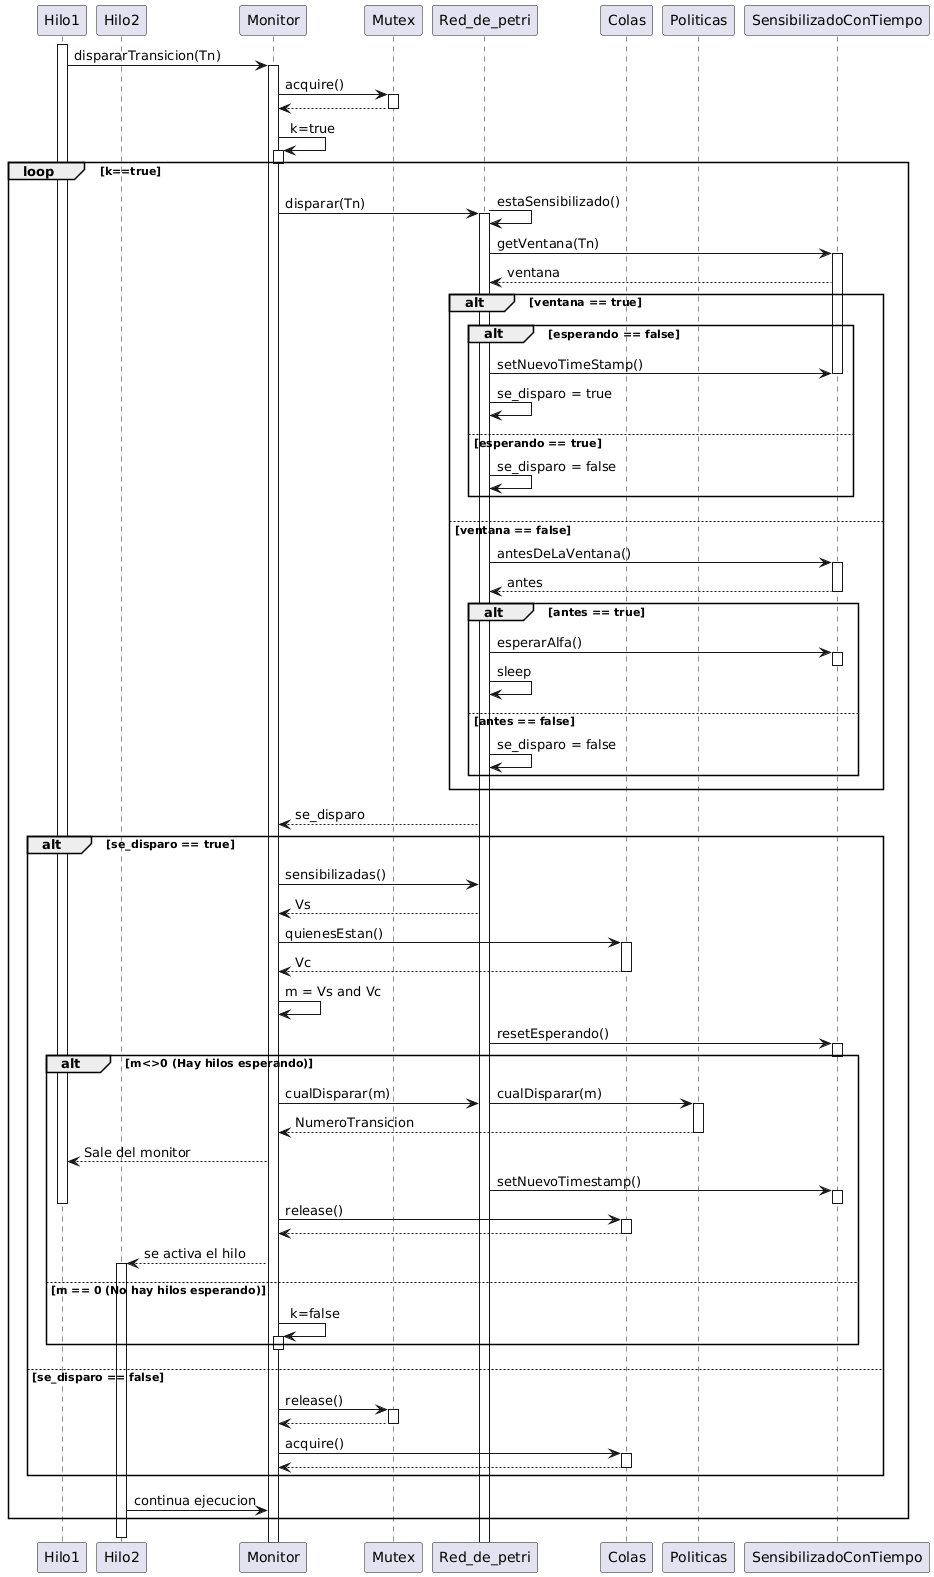

The diagram above was rendered by PlantUML. Its source (embedded in the PNG):
@startuml
!pragma teoz true
' Definicion de participantes
participant Hilo1
participant Hilo2
participant Monitor
participant Mutex
participant Red_de_petri
participant Colas 
participant Politicas
participant SensibilizadoConTiempo

' Secuencia
'' El hilo intenta disparar una Transicion
activate Hilo1
Hilo1 -> Monitor : dispararTransicion(Tn)
activate Monitor
Monitor -> Mutex : acquire()
activate Mutex
Mutex --> Monitor
deactivate Mutex

Monitor -> Monitor : k=true
activate Monitor
deactivate Monitor

loop k==true
    Monitor -> Red_de_petri : disparar(Tn)
    activate Red_de_petri
    & Red_de_petri -> Red_de_petri : estaSensibilizado()
    Red_de_petri -> SensibilizadoConTiempo : getVentana(Tn)
    activate SensibilizadoConTiempo
    SensibilizadoConTiempo --> Red_de_petri : ventana
    
    alt ventana == true
        alt esperando == false
            Red_de_petri -> SensibilizadoConTiempo : setNuevoTimeStamp()
            deactivate SensibilizadoConTiempo
            Red_de_petri -> Red_de_petri : se_disparo = true
        else esperando == true
            Red_de_petri -> Red_de_petri : se_disparo = false
        end
        
    else ventana == false
        Red_de_petri -> SensibilizadoConTiempo : antesDeLaVentana()
        activate SensibilizadoConTiempo
        SensibilizadoConTiempo --> Red_de_petri : antes
        deactivate SensibilizadoConTiempo
        alt antes == true
            Red_de_petri -> SensibilizadoConTiempo : esperarAlfa()
            activate SensibilizadoConTiempo
            deactivate SensibilizadoConTiempo
            Red_de_petri -> Red_de_petri : sleep
        else antes == false
            Red_de_petri -> Red_de_petri : se_disparo = false    
        end 
    end

    Red_de_petri --> Monitor : se_disparo
    
    alt se_disparo == true
        Monitor -> Red_de_petri : sensibilizadas()
        Red_de_petri --> Monitor : Vs
        Monitor -> Colas : quienesEstan()
        activate Colas
        Colas --> Monitor : Vc
        deactivate Colas
        Monitor -> Monitor : m = Vs and Vc
        Red_de_petri -> SensibilizadoConTiempo : resetEsperando()
        activate SensibilizadoConTiempo
        deactivate SensibilizadoConTiempo
        alt m<>0 (Hay hilos esperando)
            Monitor-> Red_de_petri : cualDisparar(m)
            & Red_de_petri -> Politicas : cualDisparar(m)
            activate Politicas
            Politicas --> Monitor : NumeroTransicion
            deactivate Politicas
            Monitor --> Hilo1 : Sale del monitor
            Red_de_petri -> SensibilizadoConTiempo : setNuevoTimestamp()
            activate SensibilizadoConTiempo
            deactivate SensibilizadoConTiempo 
            deactivate Hilo1
            Monitor -> Colas : release()
            activate Colas
            Colas --> Monitor
            deactivate Colas
            Monitor --> Hilo2 : se activa el hilo
            activate Hilo2
        else m == 0 (No hay hilos esperando)
            Monitor -> Monitor : k=false
            activate Monitor
            deactivate Monitor
        end
    else se_disparo == false
        Monitor -> Mutex : release()
        activate Mutex
        Mutex --> Monitor
        deactivate Mutex
        Monitor-> Colas : acquire()
        activate Colas
        Colas --> Monitor
        deactivate Colas

    end
    Hilo2 -> Monitor : continua ejecucion
end
deactivate Hilo2
@enduml